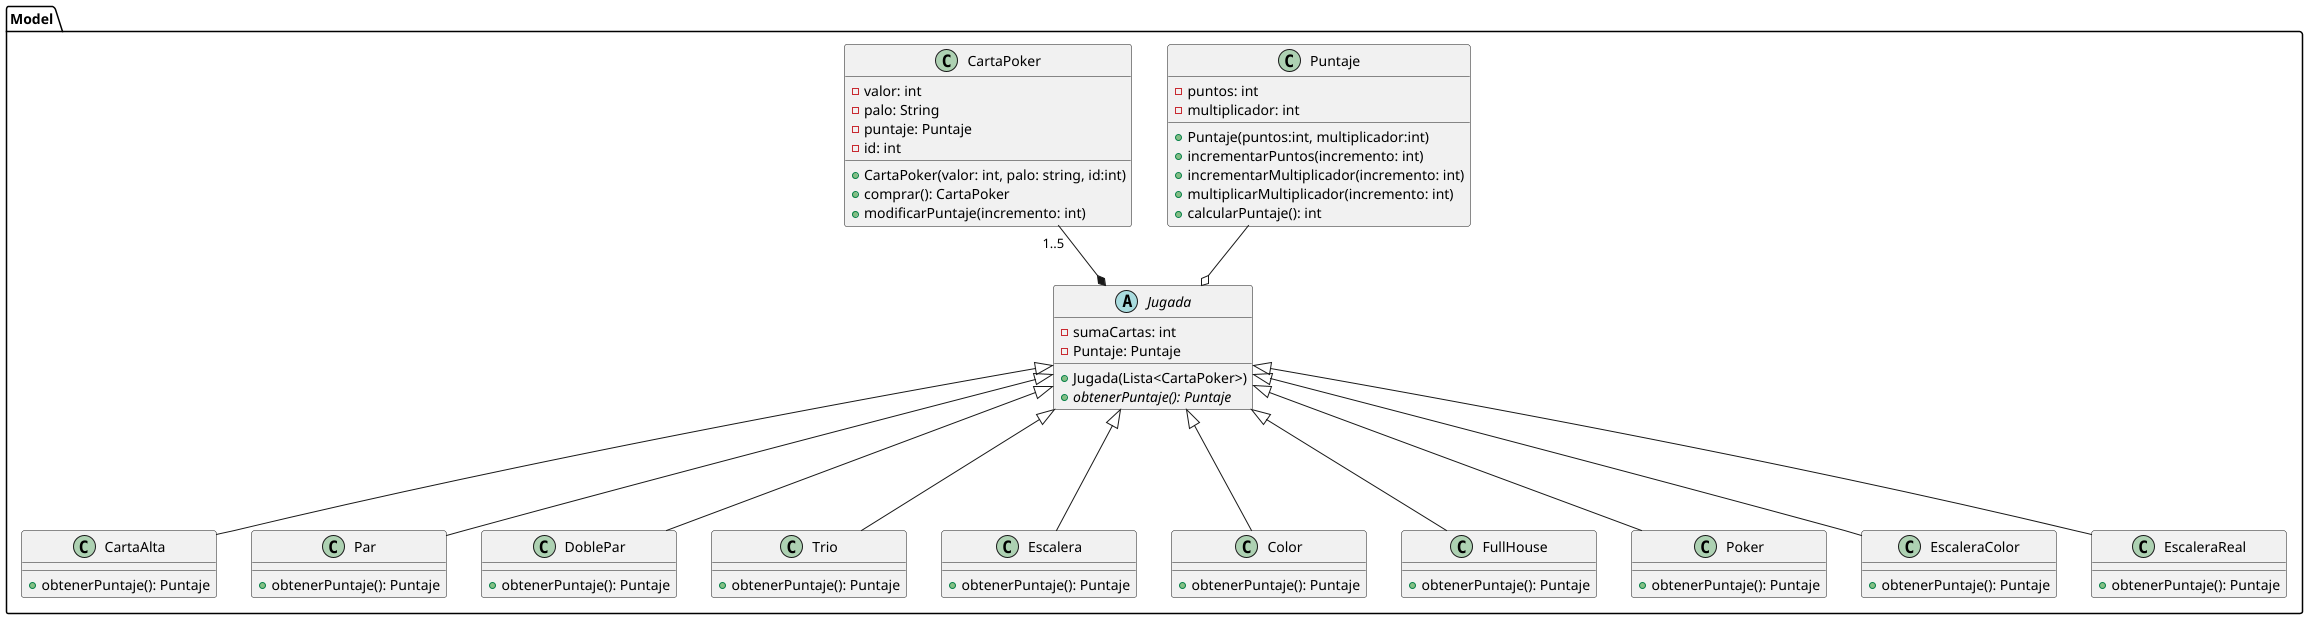

The diagram above was rendered by PlantUML. Its source (embedded in the PNG):
@startuml
package Model {

    class Puntaje {
        - puntos: int
        - multiplicador: int
        + Puntaje(puntos:int, multiplicador:int)
        + incrementarPuntos(incremento: int)
        + incrementarMultiplicador(incremento: int)
        + multiplicarMultiplicador(incremento: int)
        + calcularPuntaje(): int
    }

    class CartaPoker {
        - valor: int
        - palo: String
        - puntaje: Puntaje
        - id: int
        + CartaPoker(valor: int, palo: string, id:int)
        + comprar(): CartaPoker
        + modificarPuntaje(incremento: int)
    }

    abstract class Jugada {
        - sumaCartas: int
        - Puntaje: Puntaje
        + Jugada(Lista<CartaPoker>)
        + {abstract} obtenerPuntaje(): Puntaje
    }

    class CartaAlta {
        + obtenerPuntaje(): Puntaje
    }

    class Par {
    + obtenerPuntaje(): Puntaje
    }

    class DoblePar {
    + obtenerPuntaje(): Puntaje
    }

    class Trio {
    + obtenerPuntaje(): Puntaje
    }

    class Escalera {
    + obtenerPuntaje(): Puntaje
    }

    class Color {
    + obtenerPuntaje(): Puntaje
    }

    class FullHouse {
    + obtenerPuntaje(): Puntaje
    }

    class Poker {
    + obtenerPuntaje(): Puntaje
    }

    class EscaleraColor {
    + obtenerPuntaje(): Puntaje
    }

    class EscaleraReal {
    + obtenerPuntaje(): Puntaje
    }

    Jugada *-up- "1..5"CartaPoker
    Jugada o-up- Puntaje

    CartaAlta -up--|> Jugada
    Par -up--|> Jugada
    DoblePar -up--|> Jugada
    Trio -up--|> Jugada
    Escalera -up--|> Jugada
    Color -up--|> Jugada
    FullHouse -up--|> Jugada
    Poker -up--|> Jugada
    EscaleraColor -up--|> Jugada
    EscaleraReal -up--|> Jugada
    }
}
@enduml